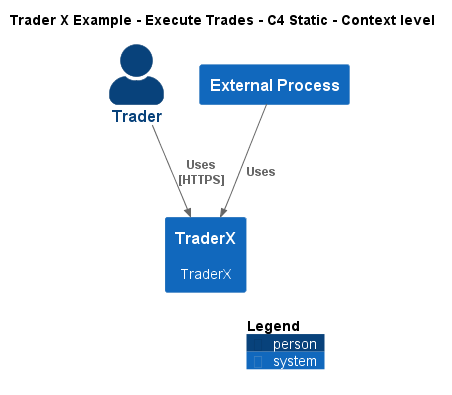

The diagram above was rendered by PlantUML. Its source (embedded in the PNG):
@startuml
!include ..\..\..\.c4s\C4_Context.puml

AddElementTag("c4interflow:lifecycle:new", $bgColor=green, $fontColor=#ffffff, $borderColor=green, $shadowing="False")
AddElementTag("c4interflow:lifecycle:changed", $bgColor=orange, $fontColor=#ffffff, $borderColor=orange, $shadowing="False")
AddElementTag("c4interflow:lifecycle:removed", $bgColor=red, $fontColor=#ffffff, $borderColor=red, $shadowing="False")

AddRelTag("c4interflow:lifecycle:new", $textColor=green, $lineColor=green)
AddRelTag("c4interflow:lifecycle:changed", $textColor=orange, $lineColor=orange)
AddRelTag("c4interflow:lifecycle:removed", $textColor=red, $lineColor=red)

SHOW_PERSON_PORTRAIT()
LAYOUT_TOP_DOWN()

skinparam linetype polyline

title Trader X Example - Execute Trades - C4 Static - Context level

Person(TraderXExample.Actors.Trader, "Trader", "")
System(TraderXExample.SoftwareSystems.TraderX, "TraderX", "TraderX")
System(TraderXExample.Actors.ExternalProcess, "External Process", "")

Rel(TraderXExample.Actors.Trader, TraderXExample.SoftwareSystems.TraderX, "Uses\n[HTTPS]", $tags='protocol:https')
Rel(TraderXExample.Actors.ExternalProcess, TraderXExample.SoftwareSystems.TraderX, "Uses")


SHOW_LEGEND()
@enduml